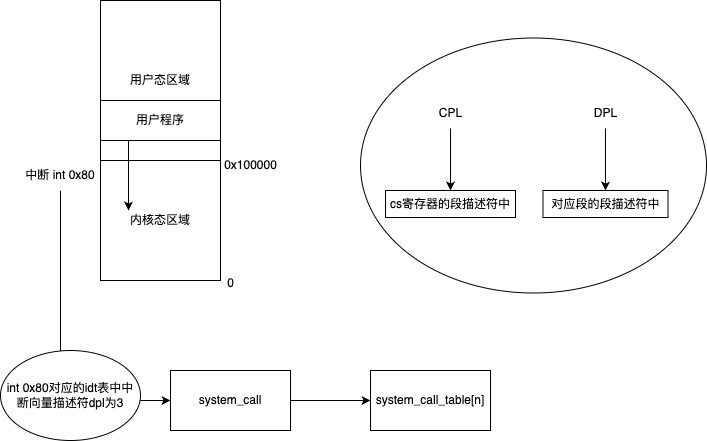

The diagram above was exported from draw.io. Its source (the exported page's mxGraphModel, read from the mxfile embedded in the PNG):
<mxGraphModel dx="1224" dy="897" grid="1" gridSize="10" guides="1" tooltips="1" connect="1" arrows="1" fold="1" page="1" pageScale="1" pageWidth="827" pageHeight="1169" math="0" shadow="0">
  <root>
    <mxCell id="0" />
    <mxCell id="1" parent="0" />
    <mxCell id="NzZjmMYiEf_9rbdnEXQE-18" value="" style="ellipse;whiteSpace=wrap;html=1;" vertex="1" parent="1">
      <mxGeometry x="380" y="237.5" width="346" height="255" as="geometry" />
    </mxCell>
    <mxCell id="NzZjmMYiEf_9rbdnEXQE-3" value="用户态区域" style="rounded=0;whiteSpace=wrap;html=1;" vertex="1" parent="1">
      <mxGeometry x="120" y="200" width="120" height="160" as="geometry" />
    </mxCell>
    <mxCell id="NzZjmMYiEf_9rbdnEXQE-1" value="内核态区域" style="rounded=0;whiteSpace=wrap;html=1;" vertex="1" parent="1">
      <mxGeometry x="120" y="360" width="120" height="120" as="geometry" />
    </mxCell>
    <mxCell id="NzZjmMYiEf_9rbdnEXQE-2" value="用户程序" style="rounded=0;whiteSpace=wrap;html=1;" vertex="1" parent="1">
      <mxGeometry x="120" y="300" width="120" height="40" as="geometry" />
    </mxCell>
    <mxCell id="NzZjmMYiEf_9rbdnEXQE-4" value="0" style="text;html=1;align=center;verticalAlign=middle;resizable=0;points=[];autosize=1;strokeColor=none;fillColor=none;" vertex="1" parent="1">
      <mxGeometry x="235" y="468" width="30" height="30" as="geometry" />
    </mxCell>
    <mxCell id="NzZjmMYiEf_9rbdnEXQE-5" value="0x100000" style="text;html=1;align=center;verticalAlign=middle;resizable=0;points=[];autosize=1;strokeColor=none;fillColor=none;" vertex="1" parent="1">
      <mxGeometry x="230" y="350" width="80" height="30" as="geometry" />
    </mxCell>
    <mxCell id="NzZjmMYiEf_9rbdnEXQE-6" value="" style="endArrow=classic;html=1;rounded=0;entryX=0.5;entryY=0.417;entryDx=0;entryDy=0;entryPerimeter=0;" edge="1" parent="1">
      <mxGeometry width="50" height="50" relative="1" as="geometry">
        <mxPoint x="148" y="340" as="sourcePoint" />
        <mxPoint x="148" y="410.03999999999996" as="targetPoint" />
      </mxGeometry>
    </mxCell>
    <mxCell id="NzZjmMYiEf_9rbdnEXQE-23" style="edgeStyle=orthogonalEdgeStyle;rounded=0;orthogonalLoop=1;jettySize=auto;html=1;entryX=0;entryY=0.5;entryDx=0;entryDy=0;" edge="1" parent="1" source="NzZjmMYiEf_9rbdnEXQE-7" target="NzZjmMYiEf_9rbdnEXQE-19">
      <mxGeometry relative="1" as="geometry">
        <Array as="points">
          <mxPoint x="80" y="600" />
        </Array>
      </mxGeometry>
    </mxCell>
    <mxCell id="NzZjmMYiEf_9rbdnEXQE-7" value="中断 int 0x80" style="text;html=1;align=center;verticalAlign=middle;whiteSpace=wrap;rounded=0;" vertex="1" parent="1">
      <mxGeometry x="30" y="360" width="100" height="30" as="geometry" />
    </mxCell>
    <mxCell id="NzZjmMYiEf_9rbdnEXQE-12" value="" style="edgeStyle=orthogonalEdgeStyle;rounded=0;orthogonalLoop=1;jettySize=auto;html=1;" edge="1" parent="1" source="NzZjmMYiEf_9rbdnEXQE-10" target="NzZjmMYiEf_9rbdnEXQE-11">
      <mxGeometry relative="1" as="geometry" />
    </mxCell>
    <mxCell id="NzZjmMYiEf_9rbdnEXQE-10" value="CPL" style="text;html=1;align=center;verticalAlign=middle;resizable=0;points=[];autosize=1;strokeColor=none;fillColor=none;" vertex="1" parent="1">
      <mxGeometry x="445" y="298" width="50" height="30" as="geometry" />
    </mxCell>
    <mxCell id="NzZjmMYiEf_9rbdnEXQE-11" value="cs寄存器的段描述符中" style="whiteSpace=wrap;html=1;" vertex="1" parent="1">
      <mxGeometry x="405" y="390" width="130" height="27" as="geometry" />
    </mxCell>
    <mxCell id="NzZjmMYiEf_9rbdnEXQE-15" value="" style="edgeStyle=orthogonalEdgeStyle;rounded=0;orthogonalLoop=1;jettySize=auto;html=1;" edge="1" parent="1" source="NzZjmMYiEf_9rbdnEXQE-13" target="NzZjmMYiEf_9rbdnEXQE-14">
      <mxGeometry relative="1" as="geometry" />
    </mxCell>
    <mxCell id="NzZjmMYiEf_9rbdnEXQE-13" value="DPL" style="text;html=1;align=center;verticalAlign=middle;resizable=0;points=[];autosize=1;strokeColor=none;fillColor=none;" vertex="1" parent="1">
      <mxGeometry x="600" y="298" width="50" height="30" as="geometry" />
    </mxCell>
    <mxCell id="NzZjmMYiEf_9rbdnEXQE-14" value="对应段的段描述符中" style="whiteSpace=wrap;html=1;" vertex="1" parent="1">
      <mxGeometry x="562.5" y="390" width="125" height="27" as="geometry" />
    </mxCell>
    <mxCell id="NzZjmMYiEf_9rbdnEXQE-22" value="" style="edgeStyle=orthogonalEdgeStyle;rounded=0;orthogonalLoop=1;jettySize=auto;html=1;" edge="1" parent="1" source="NzZjmMYiEf_9rbdnEXQE-19" target="NzZjmMYiEf_9rbdnEXQE-21">
      <mxGeometry relative="1" as="geometry" />
    </mxCell>
    <mxCell id="NzZjmMYiEf_9rbdnEXQE-19" value="system_call" style="whiteSpace=wrap;html=1;" vertex="1" parent="1">
      <mxGeometry x="190" y="570" width="120" height="60" as="geometry" />
    </mxCell>
    <mxCell id="NzZjmMYiEf_9rbdnEXQE-21" value="system_call_table[n]" style="whiteSpace=wrap;html=1;" vertex="1" parent="1">
      <mxGeometry x="390" y="570" width="120" height="60" as="geometry" />
    </mxCell>
    <mxCell id="NzZjmMYiEf_9rbdnEXQE-24" value="int 0x80对应的idt表中中断向量描述符dpl为3" style="ellipse;whiteSpace=wrap;html=1;" vertex="1" parent="1">
      <mxGeometry x="20" y="550" width="140" height="90" as="geometry" />
    </mxCell>
  </root>
</mxGraphModel>